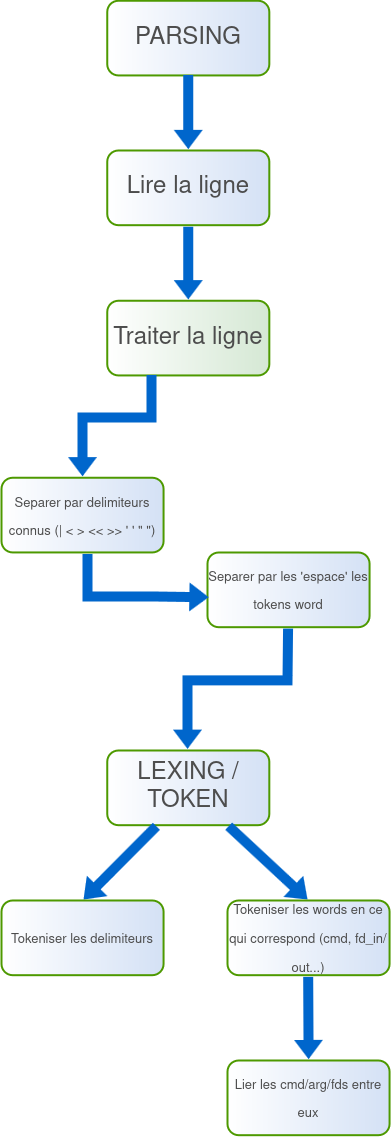

The diagram above was exported from draw.io. Its source (the exported page's mxGraphModel, read from the mxfile embedded in the PNG):
<mxGraphModel dx="662" dy="918" grid="1" gridSize="10" guides="1" tooltips="1" connect="1" arrows="1" fold="1" page="1" pageScale="1" pageWidth="583" pageHeight="827" math="0" shadow="0">
  <root>
    <mxCell id="0" />
    <mxCell id="1" parent="0" />
    <mxCell id="TZSDHcv375y_gvkYPDKj-7" value="PARSING" style="rounded=1;whiteSpace=wrap;html=1;shadow=0;strokeWidth=2;fillColor=#D4E1F5;gradientColor=#ffffff;fontFamily=Helvetica;fontSize=24;align=center;strokeColor=#4D9900;gradientDirection=west;fontColor=#4D4D4D;" parent="1" vertex="1">
      <mxGeometry x="209.78571428571428" y="120.22222222222223" width="162.03571428571428" height="74.66666666666669" as="geometry" />
    </mxCell>
    <mxCell id="TZSDHcv375y_gvkYPDKj-8" value="Lire la ligne" style="rounded=1;whiteSpace=wrap;html=1;shadow=0;strokeWidth=2;fillColor=#D4E1F5;gradientColor=#ffffff;fontFamily=Helvetica;fontSize=24;align=center;strokeColor=#4D9900;gradientDirection=west;fontColor=#4D4D4D;" parent="1" vertex="1">
      <mxGeometry x="209.78571428571428" y="270" width="162.03571428571428" height="74.66666666666669" as="geometry" />
    </mxCell>
    <mxCell id="TZSDHcv375y_gvkYPDKj-9" style="edgeStyle=none;rounded=0;html=1;shadow=0;endArrow=blockThin;endFill=1;jettySize=auto;orthogonalLoop=1;strokeWidth=3;fontFamily=Helvetica;fontSize=18;align=center;shape=flexArrow;strokeColor=none;fillColor=#0066CC;endWidth=16;endSize=5.42;width=8;sourcePerimeterSpacing=-2;dashed=1;fontColor=#4D4D4D;" parent="1" source="TZSDHcv375y_gvkYPDKj-7" target="TZSDHcv375y_gvkYPDKj-8" edge="1">
      <mxGeometry relative="1" as="geometry" />
    </mxCell>
    <mxCell id="TZSDHcv375y_gvkYPDKj-10" value="Traiter la ligne" style="rounded=1;whiteSpace=wrap;html=1;shadow=0;strokeWidth=2;fillColor=#D5E8D4;gradientColor=#ffffff;fontFamily=Helvetica;fontSize=24;align=center;strokeColor=#4D9900;gradientDirection=west;fontColor=#4D4D4D;" parent="1" vertex="1">
      <mxGeometry x="209.78571428571428" y="420.33333333333337" width="162.03571428571428" height="74.66666666666669" as="geometry" />
    </mxCell>
    <mxCell id="TZSDHcv375y_gvkYPDKj-11" style="edgeStyle=none;rounded=0;html=1;shadow=0;endArrow=blockThin;endFill=1;jettySize=auto;orthogonalLoop=1;strokeWidth=3;fontFamily=Helvetica;fontSize=18;align=center;shape=flexArrow;strokeColor=none;fillColor=#0066CC;endWidth=16;endSize=5.42;width=8;sourcePerimeterSpacing=-2;exitX=0.5;exitY=1;fontColor=#4D4D4D;" parent="1" source="TZSDHcv375y_gvkYPDKj-8" target="TZSDHcv375y_gvkYPDKj-10" edge="1">
      <mxGeometry x="271.32500000000005" y="438.53333333333336" as="geometry">
        <mxPoint x="283.32500000000005" y="398.53333333333336" as="sourcePoint" />
        <mxPoint x="290.80357142857144" y="430.88888888888897" as="targetPoint" />
      </mxGeometry>
    </mxCell>
    <mxCell id="TZSDHcv375y_gvkYPDKj-12" value="&lt;font style=&quot;font-size: 13px;&quot;&gt;Separer par delimiteurs connus (| &amp;lt; &amp;gt; &amp;lt;&amp;lt; &amp;gt;&amp;gt; ' ' &quot; &quot;)&lt;/font&gt;" style="rounded=1;whiteSpace=wrap;html=1;shadow=0;strokeWidth=2;fillColor=#D4E1F5;gradientColor=#ffffff;fontFamily=Helvetica;fontSize=24;align=center;strokeColor=#4D9900;gradientDirection=west;fontColor=#4D4D4D;" parent="1" vertex="1">
      <mxGeometry x="104" y="597.3333333333334" width="162.03571428571428" height="74.66666666666669" as="geometry" />
    </mxCell>
    <mxCell id="TZSDHcv375y_gvkYPDKj-13" value="&lt;font style=&quot;font-size: 13px;&quot;&gt;Separer par les 'espace' les tokens word&lt;/font&gt;" style="rounded=1;whiteSpace=wrap;html=1;shadow=0;strokeWidth=2;fillColor=#D4E1F5;gradientColor=#ffffff;fontFamily=Helvetica;fontSize=24;align=center;strokeColor=#4D9900;gradientDirection=west;fontColor=#4D4D4D;" parent="1" vertex="1">
      <mxGeometry x="310.00428571428574" y="672.0033333333333" width="162.03571428571428" height="74.66666666666669" as="geometry" />
    </mxCell>
    <mxCell id="TZSDHcv375y_gvkYPDKj-14" style="edgeStyle=orthogonalEdgeStyle;rounded=0;html=1;shadow=0;endArrow=blockThin;endFill=1;jettySize=auto;orthogonalLoop=1;strokeWidth=3;fontFamily=Helvetica;fontSize=18;align=center;shape=flexArrow;strokeColor=none;fillColor=#0066CC;endWidth=16;endSize=5.42;width=8;sourcePerimeterSpacing=-2;fontColor=#4D4D4D;" parent="1" source="TZSDHcv375y_gvkYPDKj-10" target="TZSDHcv375y_gvkYPDKj-12" edge="1">
      <mxGeometry x="283.32500000000005" y="425.53333333333336" as="geometry">
        <mxPoint x="303" y="356" as="sourcePoint" />
        <mxPoint x="302.86924307036236" y="430.3333333333335" as="targetPoint" />
        <Array as="points">
          <mxPoint x="254" y="537" />
          <mxPoint x="185" y="537" />
        </Array>
      </mxGeometry>
    </mxCell>
    <mxCell id="TZSDHcv375y_gvkYPDKj-15" style="edgeStyle=orthogonalEdgeStyle;rounded=0;html=1;shadow=0;endArrow=blockThin;endFill=1;jettySize=auto;orthogonalLoop=1;strokeWidth=3;fontFamily=Helvetica;fontSize=18;align=center;shape=flexArrow;strokeColor=none;fillColor=#0066CC;endWidth=16;endSize=5.42;width=8;sourcePerimeterSpacing=-2;fontColor=#4D4D4D;entryX=0.016;entryY=0.599;entryDx=0;entryDy=0;entryPerimeter=0;" parent="1" target="TZSDHcv375y_gvkYPDKj-13" edge="1">
      <mxGeometry x="293.32500000000005" y="435.53333333333336" as="geometry">
        <mxPoint x="190" y="672.0000000000002" as="sourcePoint" />
        <mxPoint x="310" y="716" as="targetPoint" />
        <Array as="points">
          <mxPoint x="190" y="716" />
          <mxPoint x="261" y="716" />
        </Array>
      </mxGeometry>
    </mxCell>
    <mxCell id="8W-Lu-Ut3W4CZkRnTfIY-6" style="edgeStyle=none;rounded=0;html=1;shadow=0;endArrow=blockThin;endFill=1;jettySize=auto;orthogonalLoop=1;strokeWidth=3;fontFamily=Helvetica;fontSize=18;align=center;shape=flexArrow;strokeColor=none;fillColor=#0066CC;endWidth=16;endSize=5.42;width=8;sourcePerimeterSpacing=-2;exitX=0.5;exitY=1;fontColor=#4D4D4D;" edge="1" parent="1">
      <mxGeometry x="271.32500000000005" y="438.53333333333336" as="geometry">
        <mxPoint x="390.61" y="746.6700000000001" as="sourcePoint" />
        <mxPoint x="290" y="870" as="targetPoint" />
        <Array as="points">
          <mxPoint x="390" y="800" />
          <mxPoint x="290" y="800" />
        </Array>
      </mxGeometry>
    </mxCell>
    <mxCell id="8W-Lu-Ut3W4CZkRnTfIY-7" value="LEXING / TOKEN" style="rounded=1;whiteSpace=wrap;html=1;shadow=0;strokeWidth=2;fillColor=#D4E1F5;gradientColor=#ffffff;fontFamily=Helvetica;fontSize=24;align=center;strokeColor=#4D9900;gradientDirection=west;fontColor=#4D4D4D;" vertex="1" parent="1">
      <mxGeometry x="209.78428571428574" y="870.0033333333333" width="162.03571428571428" height="74.66666666666669" as="geometry" />
    </mxCell>
    <mxCell id="8W-Lu-Ut3W4CZkRnTfIY-8" style="edgeStyle=none;rounded=0;html=1;shadow=0;endArrow=blockThin;endFill=1;jettySize=auto;orthogonalLoop=1;strokeWidth=3;fontFamily=Helvetica;fontSize=18;align=center;shape=flexArrow;strokeColor=none;fillColor=#0066CC;endWidth=16;endSize=5.42;width=8;sourcePerimeterSpacing=-2;exitX=0.5;exitY=1;fontColor=#4D4D4D;entryX=0.5;entryY=0;entryDx=0;entryDy=0;" edge="1" parent="1" target="8W-Lu-Ut3W4CZkRnTfIY-9">
      <mxGeometry x="271.32500000000005" y="438.53333333333336" as="geometry">
        <mxPoint x="260" y="944.67" as="sourcePoint" />
        <mxPoint x="260" y="1019.67" as="targetPoint" />
      </mxGeometry>
    </mxCell>
    <mxCell id="8W-Lu-Ut3W4CZkRnTfIY-9" value="&lt;font style=&quot;font-size: 13px;&quot;&gt;Tokeniser les delimiteurs&lt;/font&gt;" style="rounded=1;whiteSpace=wrap;html=1;shadow=0;strokeWidth=2;fillColor=#D4E1F5;gradientColor=#ffffff;fontFamily=Helvetica;fontSize=24;align=center;strokeColor=#4D9900;gradientDirection=west;fontColor=#4D4D4D;" vertex="1" parent="1">
      <mxGeometry x="104.00428571428574" y="1020.0033333333333" width="162.03571428571428" height="74.66666666666669" as="geometry" />
    </mxCell>
    <mxCell id="8W-Lu-Ut3W4CZkRnTfIY-10" style="edgeStyle=none;rounded=0;html=1;shadow=0;endArrow=blockThin;endFill=1;jettySize=auto;orthogonalLoop=1;strokeWidth=3;fontFamily=Helvetica;fontSize=18;align=center;shape=flexArrow;strokeColor=none;fillColor=#0066CC;endWidth=16;endSize=5.42;width=8;sourcePerimeterSpacing=-2;exitX=0.5;exitY=1;fontColor=#4D4D4D;entryX=0.5;entryY=0;entryDx=0;entryDy=0;" edge="1" parent="1" target="8W-Lu-Ut3W4CZkRnTfIY-11">
      <mxGeometry x="271.32500000000005" y="438.53333333333336" as="geometry">
        <mxPoint x="330" y="944.6700000000001" as="sourcePoint" />
        <mxPoint x="330" y="1030" as="targetPoint" />
      </mxGeometry>
    </mxCell>
    <mxCell id="8W-Lu-Ut3W4CZkRnTfIY-11" value="&lt;font style=&quot;font-size: 13px;&quot;&gt;Tokeniser les words en ce qui correspond (cmd, fd_in/out...) &lt;/font&gt;" style="rounded=1;whiteSpace=wrap;html=1;shadow=0;strokeWidth=2;fillColor=#D4E1F5;gradientColor=#ffffff;fontFamily=Helvetica;fontSize=24;align=center;strokeColor=#4D9900;gradientDirection=west;fontColor=#4D4D4D;" vertex="1" parent="1">
      <mxGeometry x="330.00428571428574" y="1020.0033333333333" width="162.03571428571428" height="74.66666666666669" as="geometry" />
    </mxCell>
    <mxCell id="8W-Lu-Ut3W4CZkRnTfIY-12" style="edgeStyle=none;rounded=0;html=1;shadow=0;endArrow=blockThin;endFill=1;jettySize=auto;orthogonalLoop=1;strokeWidth=3;fontFamily=Helvetica;fontSize=18;align=center;shape=flexArrow;strokeColor=none;fillColor=#0066CC;endWidth=16;endSize=5.42;width=8;sourcePerimeterSpacing=-2;fontColor=#4D4D4D;entryX=0.5;entryY=0;entryDx=0;entryDy=0;" edge="1" parent="1" target="8W-Lu-Ut3W4CZkRnTfIY-13">
      <mxGeometry x="271.32500000000005" y="438.53333333333336" as="geometry">
        <mxPoint x="410.61" y="1094.67" as="sourcePoint" />
        <mxPoint x="410.61" y="1174.67" as="targetPoint" />
      </mxGeometry>
    </mxCell>
    <mxCell id="8W-Lu-Ut3W4CZkRnTfIY-13" value="&lt;font style=&quot;font-size: 13px;&quot;&gt;Lier les cmd/arg/fds entre eux&lt;/font&gt;" style="rounded=1;whiteSpace=wrap;html=1;shadow=0;strokeWidth=2;fillColor=#D4E1F5;gradientColor=#ffffff;fontFamily=Helvetica;fontSize=24;align=center;strokeColor=#4D9900;gradientDirection=west;fontColor=#4D4D4D;" vertex="1" parent="1">
      <mxGeometry x="330.00428571428574" y="1180.0033333333333" width="162.03571428571428" height="74.66666666666669" as="geometry" />
    </mxCell>
  </root>
</mxGraphModel>